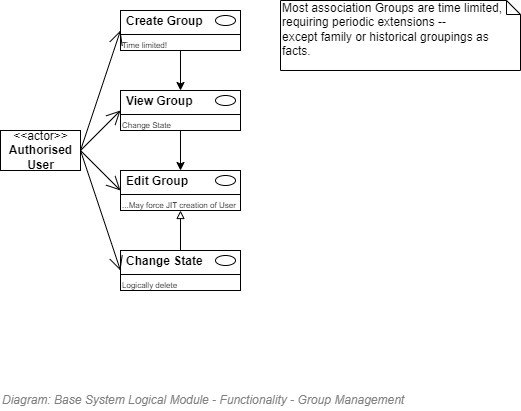

The diagram above was exported from draw.io. Its source (the exported page's mxGraphModel, read from the mxfile embedded in the PNG):
<mxGraphModel dx="447" dy="314" grid="1" gridSize="10" guides="1" tooltips="1" connect="1" arrows="1" fold="1" page="1" pageScale="1" pageWidth="827" pageHeight="1169" math="0" shadow="0">
  <root>
    <mxCell id="vj9NFNpsctyDdZJHX6hg-0" />
    <mxCell id="wERdTFQBSSwt_41Hwb2m-4" value="Diagram/Use Cases" parent="vj9NFNpsctyDdZJHX6hg-0" />
    <mxCell id="f7oh_EkDFGOVIX88EDKd-0" value="&amp;lt;&amp;lt;actor&amp;gt;&amp;gt;&lt;br&gt;&lt;b&gt;Authorised&lt;br&gt;User&lt;br&gt;&lt;/b&gt;" style="text;html=1;align=center;verticalAlign=middle;dashed=0;fillColor=#ffffff;strokeColor=#000000;" parent="wERdTFQBSSwt_41Hwb2m-4" vertex="1">
      <mxGeometry x="120" y="240" width="80" height="40" as="geometry" />
    </mxCell>
    <mxCell id="f7oh_EkDFGOVIX88EDKd-1" value="" style="fontStyle=1;align=left;verticalAlign=top;childLayout=stackLayout;horizontal=1;horizontalStack=0;resizeParent=1;resizeParentMax=0;resizeLast=0;marginBottom=0;" parent="wERdTFQBSSwt_41Hwb2m-4" vertex="1">
      <mxGeometry x="240" y="120" width="120" height="40" as="geometry" />
    </mxCell>
    <mxCell id="f7oh_EkDFGOVIX88EDKd-2" value="&lt;p style=&quot;line-height: 0.9;&quot;&gt;Create Group&lt;/p&gt;" style="html=1;align=left;spacingLeft=4;verticalAlign=middle;strokeColor=none;fillColor=none;fontStyle=1;spacingTop=2;" parent="f7oh_EkDFGOVIX88EDKd-1" vertex="1">
      <mxGeometry width="120" height="20" as="geometry" />
    </mxCell>
    <mxCell id="f7oh_EkDFGOVIX88EDKd-3" value="" style="shape=ellipse;" parent="f7oh_EkDFGOVIX88EDKd-2" vertex="1">
      <mxGeometry x="1" width="20" height="10" relative="1" as="geometry">
        <mxPoint x="-25" y="5" as="offset" />
      </mxGeometry>
    </mxCell>
    <mxCell id="f7oh_EkDFGOVIX88EDKd-4" value="" style="line;strokeWidth=1;fillColor=none;align=left;verticalAlign=middle;spacingTop=-1;spacingLeft=3;spacingRight=3;rotatable=0;labelPosition=right;points=[];portConstraint=eastwest;" parent="f7oh_EkDFGOVIX88EDKd-1" vertex="1">
      <mxGeometry y="20" width="120" height="8" as="geometry" />
    </mxCell>
    <mxCell id="f7oh_EkDFGOVIX88EDKd-5" value="Time limited!" style="html=1;align=left;spacingLeft=4;verticalAlign=top;strokeColor=none;fillColor=none;fontSize=8;spacing=-2;" parent="f7oh_EkDFGOVIX88EDKd-1" vertex="1">
      <mxGeometry y="28" width="120" height="12" as="geometry" />
    </mxCell>
    <mxCell id="f7oh_EkDFGOVIX88EDKd-6" value="" style="endArrow=open;endFill=1;endSize=12;html=1;strokeColor=#000000;fontSize=12;entryX=0;entryY=1;entryDx=0;entryDy=0;exitX=1;exitY=0.5;exitDx=0;exitDy=0;" parent="wERdTFQBSSwt_41Hwb2m-4" source="f7oh_EkDFGOVIX88EDKd-0" target="f7oh_EkDFGOVIX88EDKd-2" edge="1">
      <mxGeometry width="160" relative="1" as="geometry">
        <mxPoint x="200" y="260" as="sourcePoint" />
        <mxPoint x="250.0000000000001" y="310" as="targetPoint" />
      </mxGeometry>
    </mxCell>
    <mxCell id="f7oh_EkDFGOVIX88EDKd-14" value="" style="fontStyle=1;align=left;verticalAlign=top;childLayout=stackLayout;horizontal=1;horizontalStack=0;resizeParent=1;resizeParentMax=0;resizeLast=0;marginBottom=0;" parent="wERdTFQBSSwt_41Hwb2m-4" vertex="1">
      <mxGeometry x="240" y="200" width="120" height="40" as="geometry" />
    </mxCell>
    <mxCell id="f7oh_EkDFGOVIX88EDKd-15" value="&lt;p style=&quot;line-height: 0.9;&quot;&gt;View Group&lt;/p&gt;" style="html=1;align=left;spacingLeft=4;verticalAlign=middle;strokeColor=none;fillColor=none;fontStyle=1;spacingTop=2;" parent="f7oh_EkDFGOVIX88EDKd-14" vertex="1">
      <mxGeometry width="120" height="20" as="geometry" />
    </mxCell>
    <mxCell id="f7oh_EkDFGOVIX88EDKd-16" value="" style="shape=ellipse;" parent="f7oh_EkDFGOVIX88EDKd-15" vertex="1">
      <mxGeometry x="1" width="20" height="10" relative="1" as="geometry">
        <mxPoint x="-25" y="5" as="offset" />
      </mxGeometry>
    </mxCell>
    <mxCell id="f7oh_EkDFGOVIX88EDKd-17" value="" style="line;strokeWidth=1;fillColor=none;align=left;verticalAlign=middle;spacingTop=-1;spacingLeft=3;spacingRight=3;rotatable=0;labelPosition=right;points=[];portConstraint=eastwest;" parent="f7oh_EkDFGOVIX88EDKd-14" vertex="1">
      <mxGeometry y="20" width="120" height="8" as="geometry" />
    </mxCell>
    <mxCell id="f7oh_EkDFGOVIX88EDKd-18" value="Change State" style="html=1;align=left;spacingLeft=4;verticalAlign=top;strokeColor=none;fillColor=none;fontSize=8;spacing=-2;" parent="f7oh_EkDFGOVIX88EDKd-14" vertex="1">
      <mxGeometry y="28" width="120" height="12" as="geometry" />
    </mxCell>
    <mxCell id="f7oh_EkDFGOVIX88EDKd-19" value="" style="fontStyle=1;align=left;verticalAlign=top;childLayout=stackLayout;horizontal=1;horizontalStack=0;resizeParent=1;resizeParentMax=0;resizeLast=0;marginBottom=0;" parent="wERdTFQBSSwt_41Hwb2m-4" vertex="1">
      <mxGeometry x="240" y="280" width="120" height="40" as="geometry" />
    </mxCell>
    <mxCell id="f7oh_EkDFGOVIX88EDKd-20" value="&lt;p style=&quot;line-height: 0.9;&quot;&gt;Edit Group&lt;/p&gt;" style="html=1;align=left;spacingLeft=4;verticalAlign=middle;strokeColor=none;fillColor=none;fontStyle=1;spacingTop=2;" parent="f7oh_EkDFGOVIX88EDKd-19" vertex="1">
      <mxGeometry width="120" height="20" as="geometry" />
    </mxCell>
    <mxCell id="f7oh_EkDFGOVIX88EDKd-21" value="" style="shape=ellipse;" parent="f7oh_EkDFGOVIX88EDKd-20" vertex="1">
      <mxGeometry x="1" width="20" height="10" relative="1" as="geometry">
        <mxPoint x="-25" y="5" as="offset" />
      </mxGeometry>
    </mxCell>
    <mxCell id="f7oh_EkDFGOVIX88EDKd-22" value="" style="line;strokeWidth=1;fillColor=none;align=left;verticalAlign=middle;spacingTop=-1;spacingLeft=3;spacingRight=3;rotatable=0;labelPosition=right;points=[];portConstraint=eastwest;" parent="f7oh_EkDFGOVIX88EDKd-19" vertex="1">
      <mxGeometry y="20" width="120" height="8" as="geometry" />
    </mxCell>
    <mxCell id="f7oh_EkDFGOVIX88EDKd-23" value="...May force JIT creation of User" style="html=1;align=left;spacingLeft=4;verticalAlign=top;strokeColor=none;fillColor=none;fontSize=8;spacing=-2;" parent="f7oh_EkDFGOVIX88EDKd-19" vertex="1">
      <mxGeometry y="28" width="120" height="12" as="geometry" />
    </mxCell>
    <mxCell id="f7oh_EkDFGOVIX88EDKd-24" value="" style="endArrow=open;endFill=1;endSize=12;html=1;strokeColor=#000000;fontSize=12;entryX=0;entryY=1;entryDx=0;entryDy=0;exitX=1;exitY=0.5;exitDx=0;exitDy=0;" parent="wERdTFQBSSwt_41Hwb2m-4" source="f7oh_EkDFGOVIX88EDKd-0" target="f7oh_EkDFGOVIX88EDKd-15" edge="1">
      <mxGeometry width="160" relative="1" as="geometry">
        <mxPoint x="210" y="310" as="sourcePoint" />
        <mxPoint x="250" y="230" as="targetPoint" />
      </mxGeometry>
    </mxCell>
    <mxCell id="f7oh_EkDFGOVIX88EDKd-25" value="" style="endArrow=open;endFill=1;endSize=12;html=1;strokeColor=#000000;fontSize=12;entryX=0;entryY=1;entryDx=0;entryDy=0;exitX=1;exitY=0.5;exitDx=0;exitDy=0;" parent="wERdTFQBSSwt_41Hwb2m-4" target="f7oh_EkDFGOVIX88EDKd-20" edge="1" source="f7oh_EkDFGOVIX88EDKd-0">
      <mxGeometry width="160" relative="1" as="geometry">
        <mxPoint x="200" y="300" as="sourcePoint" />
        <mxPoint x="200" y="390" as="targetPoint" />
      </mxGeometry>
    </mxCell>
    <mxCell id="PINw93PATPmj0uGUlSGV-0" value="" style="fontStyle=1;align=left;verticalAlign=top;childLayout=stackLayout;horizontal=1;horizontalStack=0;resizeParent=1;resizeParentMax=0;resizeLast=0;marginBottom=0;" vertex="1" parent="wERdTFQBSSwt_41Hwb2m-4">
      <mxGeometry x="240" y="360" width="120" height="40" as="geometry" />
    </mxCell>
    <mxCell id="PINw93PATPmj0uGUlSGV-1" value="&lt;p style=&quot;line-height: 0.9;&quot;&gt;Change State&lt;/p&gt;" style="html=1;align=left;spacingLeft=4;verticalAlign=middle;strokeColor=none;fillColor=none;fontStyle=1;spacingTop=2;" vertex="1" parent="PINw93PATPmj0uGUlSGV-0">
      <mxGeometry width="120" height="20" as="geometry" />
    </mxCell>
    <mxCell id="PINw93PATPmj0uGUlSGV-2" value="" style="shape=ellipse;" vertex="1" parent="PINw93PATPmj0uGUlSGV-1">
      <mxGeometry x="1" width="20" height="10" relative="1" as="geometry">
        <mxPoint x="-25" y="5" as="offset" />
      </mxGeometry>
    </mxCell>
    <mxCell id="PINw93PATPmj0uGUlSGV-3" value="" style="line;strokeWidth=1;fillColor=none;align=left;verticalAlign=middle;spacingTop=-1;spacingLeft=3;spacingRight=3;rotatable=0;labelPosition=right;points=[];portConstraint=eastwest;" vertex="1" parent="PINw93PATPmj0uGUlSGV-0">
      <mxGeometry y="20" width="120" height="8" as="geometry" />
    </mxCell>
    <mxCell id="PINw93PATPmj0uGUlSGV-4" value="Logically delete" style="html=1;align=left;spacingLeft=4;verticalAlign=top;strokeColor=none;fillColor=none;fontSize=8;spacing=-2;" vertex="1" parent="PINw93PATPmj0uGUlSGV-0">
      <mxGeometry y="28" width="120" height="12" as="geometry" />
    </mxCell>
    <mxCell id="PINw93PATPmj0uGUlSGV-5" value="Most association Groups are time limited, &lt;br&gt;requiring periodic extensions -- &lt;br&gt;except family or historical groupings as facts.&lt;br&gt;" style="shape=note;whiteSpace=wrap;html=1;size=14;verticalAlign=top;align=left;spacingTop=-6;strokeWidth=1;fillColor=none;fontSize=12;" vertex="1" parent="wERdTFQBSSwt_41Hwb2m-4">
      <mxGeometry x="400" y="110" width="240" height="70" as="geometry" />
    </mxCell>
    <mxCell id="PINw93PATPmj0uGUlSGV-6" value="" style="endArrow=open;endFill=1;endSize=12;html=1;strokeColor=#000000;fontSize=12;entryX=0;entryY=1;entryDx=0;entryDy=0;exitX=1;exitY=0.5;exitDx=0;exitDy=0;" edge="1" parent="wERdTFQBSSwt_41Hwb2m-4" source="f7oh_EkDFGOVIX88EDKd-0" target="PINw93PATPmj0uGUlSGV-1">
      <mxGeometry width="160" relative="1" as="geometry">
        <mxPoint x="210" y="330" as="sourcePoint" />
        <mxPoint x="250" y="330" as="targetPoint" />
      </mxGeometry>
    </mxCell>
    <mxCell id="PINw93PATPmj0uGUlSGV-7" style="edgeStyle=orthogonalEdgeStyle;rounded=0;orthogonalLoop=1;jettySize=auto;html=1;entryX=0.5;entryY=0;entryDx=0;entryDy=0;" edge="1" parent="wERdTFQBSSwt_41Hwb2m-4" source="f7oh_EkDFGOVIX88EDKd-5" target="f7oh_EkDFGOVIX88EDKd-15">
      <mxGeometry relative="1" as="geometry" />
    </mxCell>
    <mxCell id="PINw93PATPmj0uGUlSGV-8" style="edgeStyle=orthogonalEdgeStyle;rounded=0;orthogonalLoop=1;jettySize=auto;html=1;exitX=0.5;exitY=1;exitDx=0;exitDy=0;entryX=0.5;entryY=0;entryDx=0;entryDy=0;" edge="1" parent="wERdTFQBSSwt_41Hwb2m-4" source="f7oh_EkDFGOVIX88EDKd-18" target="f7oh_EkDFGOVIX88EDKd-20">
      <mxGeometry relative="1" as="geometry" />
    </mxCell>
    <mxCell id="PINw93PATPmj0uGUlSGV-9" style="edgeStyle=orthogonalEdgeStyle;rounded=0;orthogonalLoop=1;jettySize=auto;html=1;entryX=0.5;entryY=1;entryDx=0;entryDy=0;endArrow=block;endFill=0;" edge="1" parent="wERdTFQBSSwt_41Hwb2m-4" source="PINw93PATPmj0uGUlSGV-1" target="f7oh_EkDFGOVIX88EDKd-23">
      <mxGeometry relative="1" as="geometry" />
    </mxCell>
    <mxCell id="gRzEKIzDPof4qPkzU5pQ-1" value="Title/Diagram" parent="vj9NFNpsctyDdZJHX6hg-0" />
    <mxCell id="gRzEKIzDPof4qPkzU5pQ-0" value="&lt;font style=&quot;font-size: 12px&quot;&gt;&lt;span style=&quot;font-size: 12px&quot;&gt;Diagram: Base System Logical Module -&amp;nbsp;&lt;/span&gt;&lt;span style=&quot;font-size: 12px&quot;&gt;Functionality - Group Management&lt;br&gt;&lt;/span&gt;&lt;/font&gt;" style="text;strokeColor=none;fillColor=none;html=1;fontSize=12;fontStyle=2;verticalAlign=middle;align=left;shadow=0;glass=0;comic=0;opacity=30;fontColor=#808080;" parent="gRzEKIzDPof4qPkzU5pQ-1" vertex="1">
      <mxGeometry x="120" y="500" width="520" height="20" as="geometry" />
    </mxCell>
    <mxCell id="tL2itmjlvSeu3DFbBuZW-0" value="About" parent="vj9NFNpsctyDdZJHX6hg-0" />
  </root>
</mxGraphModel>